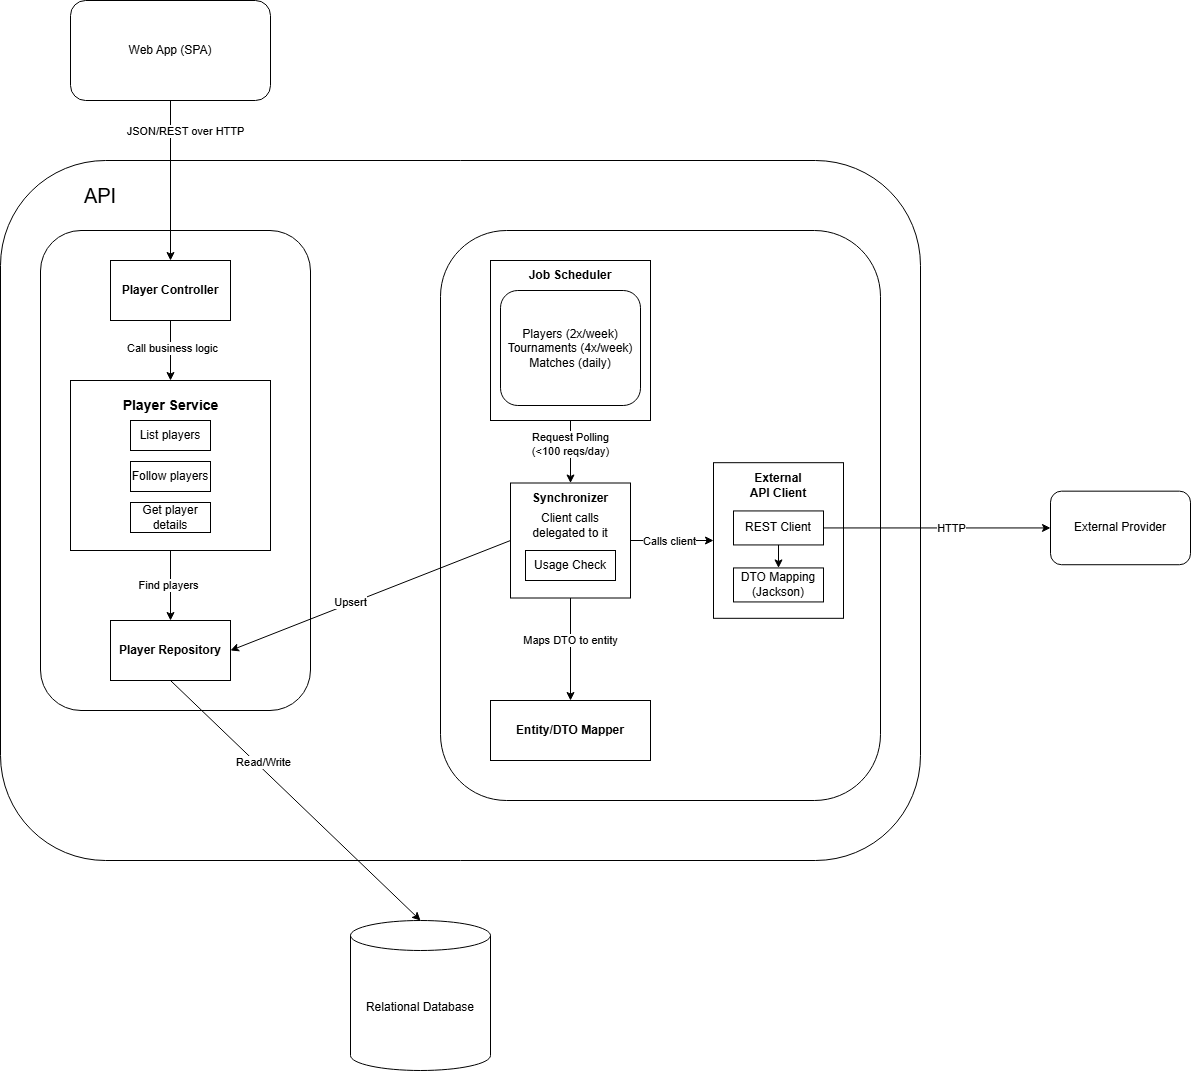

The diagram above was exported from draw.io. Its source (the exported page's mxGraphModel, read from the mxfile embedded in the PNG):
<mxGraphModel dx="1947" dy="2274" grid="1" gridSize="10" guides="1" tooltips="1" connect="1" arrows="1" fold="1" page="1" pageScale="1" pageWidth="827" pageHeight="1169" math="0" shadow="0">
  <root>
    <mxCell id="0" />
    <mxCell id="1" parent="0" />
    <mxCell id="VfmoP1jrJIPgSVcMZ7HO-1" parent="1" style="rounded=1;whiteSpace=wrap;html=1;roundedPerimeter=1;" value="" vertex="1">
      <mxGeometry height="700" width="920" x="50" y="90" as="geometry" />
    </mxCell>
    <mxCell id="VfmoP1jrJIPgSVcMZ7HO-24" parent="1" style="rounded=1;whiteSpace=wrap;html=1;roundedPerimeter=1;" value="" vertex="1">
      <mxGeometry height="480" width="270" x="90" y="160" as="geometry" />
    </mxCell>
    <mxCell id="VfmoP1jrJIPgSVcMZ7HO-4" parent="1" style="text;html=1;whiteSpace=wrap;strokeColor=none;fillColor=none;align=center;verticalAlign=middle;rounded=0;fontSize=20;" value="API" vertex="1">
      <mxGeometry height="30" width="60" x="120" y="110" as="geometry" />
    </mxCell>
    <mxCell id="VfmoP1jrJIPgSVcMZ7HO-6" parent="1" style="rounded=0;whiteSpace=wrap;html=1;" value="&lt;b&gt;Player Controller&lt;/b&gt;" vertex="1">
      <mxGeometry height="60" width="120" x="160" y="190" as="geometry" />
    </mxCell>
    <mxCell id="VfmoP1jrJIPgSVcMZ7HO-7" edge="1" parent="1" source="VfmoP1jrJIPgSVcMZ7HO-43" style="endArrow=classic;html=1;rounded=0;entryX=0.5;entryY=0;entryDx=0;entryDy=0;exitX=0.5;exitY=1;exitDx=0;exitDy=0;" target="VfmoP1jrJIPgSVcMZ7HO-6" value="">
      <mxGeometry height="50" relative="1" width="50" as="geometry">
        <mxPoint x="540" y="20" as="sourcePoint" />
        <mxPoint x="400" y="480" as="targetPoint" />
      </mxGeometry>
    </mxCell>
    <mxCell id="VfmoP1jrJIPgSVcMZ7HO-8" connectable="0" parent="VfmoP1jrJIPgSVcMZ7HO-7" style="edgeLabel;html=1;align=center;verticalAlign=middle;resizable=0;points=[];" value="JSON/REST over HTTP" vertex="1">
      <mxGeometry relative="1" x="-0.111" y="1" as="geometry">
        <mxPoint x="13" y="-41" as="offset" />
      </mxGeometry>
    </mxCell>
    <mxCell id="VfmoP1jrJIPgSVcMZ7HO-10" edge="1" parent="1" source="VfmoP1jrJIPgSVcMZ7HO-6" style="endArrow=classic;html=1;rounded=0;exitX=0.5;exitY=1;exitDx=0;exitDy=0;entryX=0.5;entryY=0;entryDx=0;entryDy=0;" target="VfmoP1jrJIPgSVcMZ7HO-11" value="">
      <mxGeometry height="50" relative="1" width="50" as="geometry">
        <mxPoint x="276" y="450" as="sourcePoint" />
        <mxPoint x="326" y="400" as="targetPoint" />
      </mxGeometry>
    </mxCell>
    <mxCell id="VfmoP1jrJIPgSVcMZ7HO-12" connectable="0" parent="VfmoP1jrJIPgSVcMZ7HO-10" style="edgeLabel;html=1;align=center;verticalAlign=middle;resizable=0;points=[];" value="Call business logic" vertex="1">
      <mxGeometry relative="1" x="-0.1125" y="1" as="geometry">
        <mxPoint as="offset" />
      </mxGeometry>
    </mxCell>
    <mxCell id="VfmoP1jrJIPgSVcMZ7HO-11" parent="1" style="rounded=0;whiteSpace=wrap;html=1;" value="" vertex="1">
      <mxGeometry height="170" width="200" x="120" y="310" as="geometry" />
    </mxCell>
    <mxCell id="VfmoP1jrJIPgSVcMZ7HO-13" parent="1" style="text;html=1;whiteSpace=wrap;strokeColor=none;fillColor=none;align=center;verticalAlign=middle;rounded=0;" value="&lt;font style=&quot;font-size: 14px;&quot;&gt;&lt;b&gt;Player Service&lt;/b&gt;&lt;/font&gt;" vertex="1">
      <mxGeometry height="30" width="111" x="164.5" y="320" as="geometry" />
    </mxCell>
    <mxCell id="VfmoP1jrJIPgSVcMZ7HO-14" parent="1" style="rounded=0;whiteSpace=wrap;html=1;" value="List players" vertex="1">
      <mxGeometry height="30" width="80" x="180" y="350" as="geometry" />
    </mxCell>
    <mxCell id="VfmoP1jrJIPgSVcMZ7HO-15" parent="1" style="rounded=0;whiteSpace=wrap;html=1;" value="Follow players" vertex="1">
      <mxGeometry height="30" width="80" x="180" y="391" as="geometry" />
    </mxCell>
    <mxCell id="VfmoP1jrJIPgSVcMZ7HO-16" parent="1" style="rounded=0;whiteSpace=wrap;html=1;" value="Get player details" vertex="1">
      <mxGeometry height="30" width="80" x="180" y="432" as="geometry" />
    </mxCell>
    <mxCell id="VfmoP1jrJIPgSVcMZ7HO-19" parent="1" style="rounded=0;whiteSpace=wrap;html=1;" value="&lt;b&gt;Player Repository&lt;/b&gt;" vertex="1">
      <mxGeometry height="60" width="120" x="160" y="550" as="geometry" />
    </mxCell>
    <mxCell id="VfmoP1jrJIPgSVcMZ7HO-20" edge="1" parent="1" source="VfmoP1jrJIPgSVcMZ7HO-11" style="endArrow=classic;html=1;rounded=0;exitX=0.5;exitY=1;exitDx=0;exitDy=0;entryX=0.5;entryY=0;entryDx=0;entryDy=0;" target="VfmoP1jrJIPgSVcMZ7HO-19" value="">
      <mxGeometry height="50" relative="1" width="50" as="geometry">
        <mxPoint x="356" y="370" as="sourcePoint" />
        <mxPoint x="406" y="320" as="targetPoint" />
      </mxGeometry>
    </mxCell>
    <mxCell id="VfmoP1jrJIPgSVcMZ7HO-53" connectable="0" parent="VfmoP1jrJIPgSVcMZ7HO-20" style="edgeLabel;html=1;align=center;verticalAlign=middle;resizable=0;points=[];" value="Find players" vertex="1">
      <mxGeometry relative="1" x="-0.0378" y="-3" as="geometry">
        <mxPoint as="offset" />
      </mxGeometry>
    </mxCell>
    <mxCell id="VfmoP1jrJIPgSVcMZ7HO-22" edge="1" parent="1" source="VfmoP1jrJIPgSVcMZ7HO-19" style="endArrow=classic;html=1;rounded=0;exitX=0.5;exitY=1;exitDx=0;exitDy=0;entryX=0.5;entryY=0;entryDx=0;entryDy=0;entryPerimeter=0;" target="VfmoP1jrJIPgSVcMZ7HO-63" value="">
      <mxGeometry height="50" relative="1" width="50" as="geometry">
        <mxPoint x="490" y="790" as="sourcePoint" />
        <mxPoint x="580" y="986" as="targetPoint" />
      </mxGeometry>
    </mxCell>
    <mxCell id="VfmoP1jrJIPgSVcMZ7HO-23" connectable="0" parent="VfmoP1jrJIPgSVcMZ7HO-22" style="edgeLabel;html=1;align=center;verticalAlign=middle;resizable=0;points=[];" value="Read/Write" vertex="1">
      <mxGeometry relative="1" x="-0.2921" y="5" as="geometry">
        <mxPoint as="offset" />
      </mxGeometry>
    </mxCell>
    <mxCell id="VfmoP1jrJIPgSVcMZ7HO-25" parent="1" style="rounded=1;whiteSpace=wrap;html=1;roundedPerimeter=1;" value="" vertex="1">
      <mxGeometry height="570" width="440" x="490" y="160" as="geometry" />
    </mxCell>
    <mxCell id="VfmoP1jrJIPgSVcMZ7HO-26" parent="1" style="rounded=0;whiteSpace=wrap;html=1;" value="" vertex="1">
      <mxGeometry height="160" width="160" x="540" y="190" as="geometry" />
    </mxCell>
    <mxCell id="VfmoP1jrJIPgSVcMZ7HO-27" parent="1" style="text;html=1;whiteSpace=wrap;strokeColor=none;fillColor=none;align=center;verticalAlign=middle;rounded=0;fontStyle=1" value="Job Scheduler" vertex="1">
      <mxGeometry height="30" width="90" x="575" y="190" as="geometry" />
    </mxCell>
    <mxCell id="VfmoP1jrJIPgSVcMZ7HO-29" parent="1" style="rounded=1;whiteSpace=wrap;html=1;roundedPerimeter=1;align=center;" value="Players (2x/week)&lt;div&gt;Tournaments (4x/week)&lt;/div&gt;&lt;div&gt;Matches (daily)&lt;/div&gt;" vertex="1">
      <mxGeometry height="115" width="140" x="550" y="220" as="geometry" />
    </mxCell>
    <mxCell id="VfmoP1jrJIPgSVcMZ7HO-30" edge="1" parent="1" source="VfmoP1jrJIPgSVcMZ7HO-26" style="endArrow=classic;html=1;rounded=0;exitX=0.5;exitY=1;exitDx=0;exitDy=0;entryX=0.5;entryY=0;entryDx=0;entryDy=0;" target="VfmoP1jrJIPgSVcMZ7HO-39" value="">
      <mxGeometry height="50" relative="1" width="50" as="geometry">
        <mxPoint x="813" y="380" as="sourcePoint" />
        <mxPoint x="1093" y="420" as="targetPoint" />
      </mxGeometry>
    </mxCell>
    <mxCell id="VfmoP1jrJIPgSVcMZ7HO-31" connectable="0" parent="VfmoP1jrJIPgSVcMZ7HO-30" style="edgeLabel;html=1;align=center;verticalAlign=middle;resizable=0;points=[];" value="Request Polling&lt;div&gt;(&amp;lt;100 reqs/day)&lt;/div&gt;" vertex="1">
      <mxGeometry relative="1" x="-0.3545" y="2" as="geometry">
        <mxPoint x="-2" y="4" as="offset" />
      </mxGeometry>
    </mxCell>
    <mxCell id="VfmoP1jrJIPgSVcMZ7HO-32" parent="1" style="rounded=0;whiteSpace=wrap;html=1;" value="&lt;b&gt;Entity/DTO Mapper&lt;/b&gt;" vertex="1">
      <mxGeometry height="60" width="160" x="540" y="630" as="geometry" />
    </mxCell>
    <mxCell id="VfmoP1jrJIPgSVcMZ7HO-38" parent="1" style="rounded=0;whiteSpace=wrap;html=1;" value="" vertex="1">
      <mxGeometry height="155.62" width="130" x="763" y="392.19" as="geometry" />
    </mxCell>
    <mxCell id="VfmoP1jrJIPgSVcMZ7HO-39" parent="1" style="rounded=0;whiteSpace=wrap;html=1;" value="" vertex="1">
      <mxGeometry height="115" width="120" x="560" y="412.5" as="geometry" />
    </mxCell>
    <mxCell id="VfmoP1jrJIPgSVcMZ7HO-40" edge="1" parent="1" source="VfmoP1jrJIPgSVcMZ7HO-39" style="endArrow=classic;html=1;rounded=0;exitX=0.5;exitY=1;exitDx=0;exitDy=0;entryX=0.5;entryY=0;entryDx=0;entryDy=0;" target="VfmoP1jrJIPgSVcMZ7HO-32" value="">
      <mxGeometry height="50" relative="1" width="50" as="geometry">
        <mxPoint x="523" y="550" as="sourcePoint" />
        <mxPoint x="573" y="500" as="targetPoint" />
      </mxGeometry>
    </mxCell>
    <mxCell id="VfmoP1jrJIPgSVcMZ7HO-46" connectable="0" parent="VfmoP1jrJIPgSVcMZ7HO-40" style="edgeLabel;html=1;align=center;verticalAlign=middle;resizable=0;points=[];" value="Maps DTO to entity" vertex="1">
      <mxGeometry relative="1" x="-0.1736" y="-1" as="geometry">
        <mxPoint as="offset" />
      </mxGeometry>
    </mxCell>
    <mxCell id="VfmoP1jrJIPgSVcMZ7HO-41" edge="1" parent="1" source="VfmoP1jrJIPgSVcMZ7HO-39" style="endArrow=classic;html=1;rounded=0;exitX=1;exitY=0.5;exitDx=0;exitDy=0;entryX=0;entryY=0.5;entryDx=0;entryDy=0;" target="VfmoP1jrJIPgSVcMZ7HO-38" value="">
      <mxGeometry height="50" relative="1" width="50" as="geometry">
        <mxPoint x="690" y="397.5" as="sourcePoint" />
        <mxPoint x="730" y="397.5" as="targetPoint" />
      </mxGeometry>
    </mxCell>
    <mxCell id="VfmoP1jrJIPgSVcMZ7HO-58" connectable="0" parent="VfmoP1jrJIPgSVcMZ7HO-41" style="edgeLabel;html=1;align=center;verticalAlign=middle;resizable=0;points=[];" value="Calls client" vertex="1">
      <mxGeometry relative="1" x="-0.0923" y="-5" as="geometry">
        <mxPoint y="-5" as="offset" />
      </mxGeometry>
    </mxCell>
    <mxCell id="VfmoP1jrJIPgSVcMZ7HO-42" parent="1" style="text;html=1;whiteSpace=wrap;strokeColor=none;fillColor=none;align=center;verticalAlign=middle;rounded=0;" value="&lt;b&gt;Synchronizer&lt;/b&gt;" vertex="1">
      <mxGeometry height="30" width="90" x="575" y="412.5" as="geometry" />
    </mxCell>
    <mxCell id="VfmoP1jrJIPgSVcMZ7HO-43" parent="1" style="rounded=1;whiteSpace=wrap;html=1;roundedPerimeter=1;" value="Web App (SPA)" vertex="1">
      <mxGeometry height="100" width="200" x="120" y="-70" as="geometry" />
    </mxCell>
    <mxCell id="VfmoP1jrJIPgSVcMZ7HO-47" edge="1" parent="1" source="VfmoP1jrJIPgSVcMZ7HO-39" style="endArrow=classic;html=1;rounded=0;exitX=0;exitY=0.5;exitDx=0;exitDy=0;entryX=1;entryY=0.5;entryDx=0;entryDy=0;" target="VfmoP1jrJIPgSVcMZ7HO-19" value="">
      <mxGeometry height="50" relative="1" width="50" as="geometry">
        <mxPoint x="690" y="450" as="sourcePoint" />
        <mxPoint x="740" y="400" as="targetPoint" />
      </mxGeometry>
    </mxCell>
    <mxCell id="VfmoP1jrJIPgSVcMZ7HO-48" connectable="0" parent="VfmoP1jrJIPgSVcMZ7HO-47" style="edgeLabel;html=1;align=center;verticalAlign=middle;resizable=0;points=[];" value="Upsert" vertex="1">
      <mxGeometry relative="1" x="0.3206" y="2" as="geometry">
        <mxPoint x="24" y="-13" as="offset" />
      </mxGeometry>
    </mxCell>
    <mxCell id="VfmoP1jrJIPgSVcMZ7HO-49" parent="1" style="text;html=1;whiteSpace=wrap;strokeColor=none;fillColor=none;align=center;verticalAlign=middle;rounded=0;" value="Client calls delegated to it" vertex="1">
      <mxGeometry height="30" width="80" x="580" y="440" as="geometry" />
    </mxCell>
    <mxCell id="VfmoP1jrJIPgSVcMZ7HO-51" parent="1" style="rounded=0;whiteSpace=wrap;html=1;" value="Usage Check" vertex="1">
      <mxGeometry height="30" width="90" x="575" y="480" as="geometry" />
    </mxCell>
    <mxCell id="VfmoP1jrJIPgSVcMZ7HO-55" parent="1" style="text;html=1;whiteSpace=wrap;strokeColor=none;fillColor=none;align=center;verticalAlign=middle;rounded=0;" value="&lt;b&gt;External API Client&lt;/b&gt;" vertex="1">
      <mxGeometry height="30" width="60" x="798" y="400.44" as="geometry" />
    </mxCell>
    <mxCell id="VfmoP1jrJIPgSVcMZ7HO-56" parent="1" style="rounded=0;whiteSpace=wrap;html=1;" value="REST Client" vertex="1">
      <mxGeometry height="34" width="90" x="783" y="440.44" as="geometry" />
    </mxCell>
    <mxCell id="VfmoP1jrJIPgSVcMZ7HO-57" parent="1" style="rounded=0;whiteSpace=wrap;html=1;" value="DTO Mapping (Jackson)" vertex="1">
      <mxGeometry height="34" width="90" x="783" y="497.43999999999994" as="geometry" />
    </mxCell>
    <mxCell id="VfmoP1jrJIPgSVcMZ7HO-59" edge="1" parent="1" source="VfmoP1jrJIPgSVcMZ7HO-56" style="endArrow=classic;html=1;rounded=0;exitX=0.5;exitY=1;exitDx=0;exitDy=0;entryX=0.5;entryY=0;entryDx=0;entryDy=0;" target="VfmoP1jrJIPgSVcMZ7HO-57" value="">
      <mxGeometry height="50" relative="1" width="50" as="geometry">
        <mxPoint x="893" y="474.43999999999994" as="sourcePoint" />
        <mxPoint x="943" y="424.44" as="targetPoint" />
      </mxGeometry>
    </mxCell>
    <mxCell id="VfmoP1jrJIPgSVcMZ7HO-60" edge="1" parent="1" source="VfmoP1jrJIPgSVcMZ7HO-56" style="endArrow=classic;html=1;rounded=0;exitX=1;exitY=0.5;exitDx=0;exitDy=0;" target="VfmoP1jrJIPgSVcMZ7HO-61" value="">
      <mxGeometry height="50" relative="1" width="50" as="geometry">
        <mxPoint x="1130" y="480.44" as="sourcePoint" />
        <mxPoint x="1220" y="460" as="targetPoint" />
      </mxGeometry>
    </mxCell>
    <mxCell id="VfmoP1jrJIPgSVcMZ7HO-62" connectable="0" parent="VfmoP1jrJIPgSVcMZ7HO-60" style="edgeLabel;html=1;align=center;verticalAlign=middle;resizable=0;points=[];" value="HTTP" vertex="1">
      <mxGeometry relative="1" x="0.027" y="2" as="geometry">
        <mxPoint x="10" y="2" as="offset" />
      </mxGeometry>
    </mxCell>
    <mxCell id="VfmoP1jrJIPgSVcMZ7HO-61" parent="1" style="rounded=1;whiteSpace=wrap;html=1;roundedPerimeter=1;" value="External Provider" vertex="1">
      <mxGeometry height="73.56" width="140" x="1100" y="420.66" as="geometry" />
    </mxCell>
    <mxCell id="VfmoP1jrJIPgSVcMZ7HO-63" parent="1" style="shape=cylinder3;whiteSpace=wrap;html=1;boundedLbl=1;backgroundOutline=1;size=15;" value="Relational Database" vertex="1">
      <mxGeometry height="150" width="140" x="400" y="850" as="geometry" />
    </mxCell>
  </root>
</mxGraphModel>